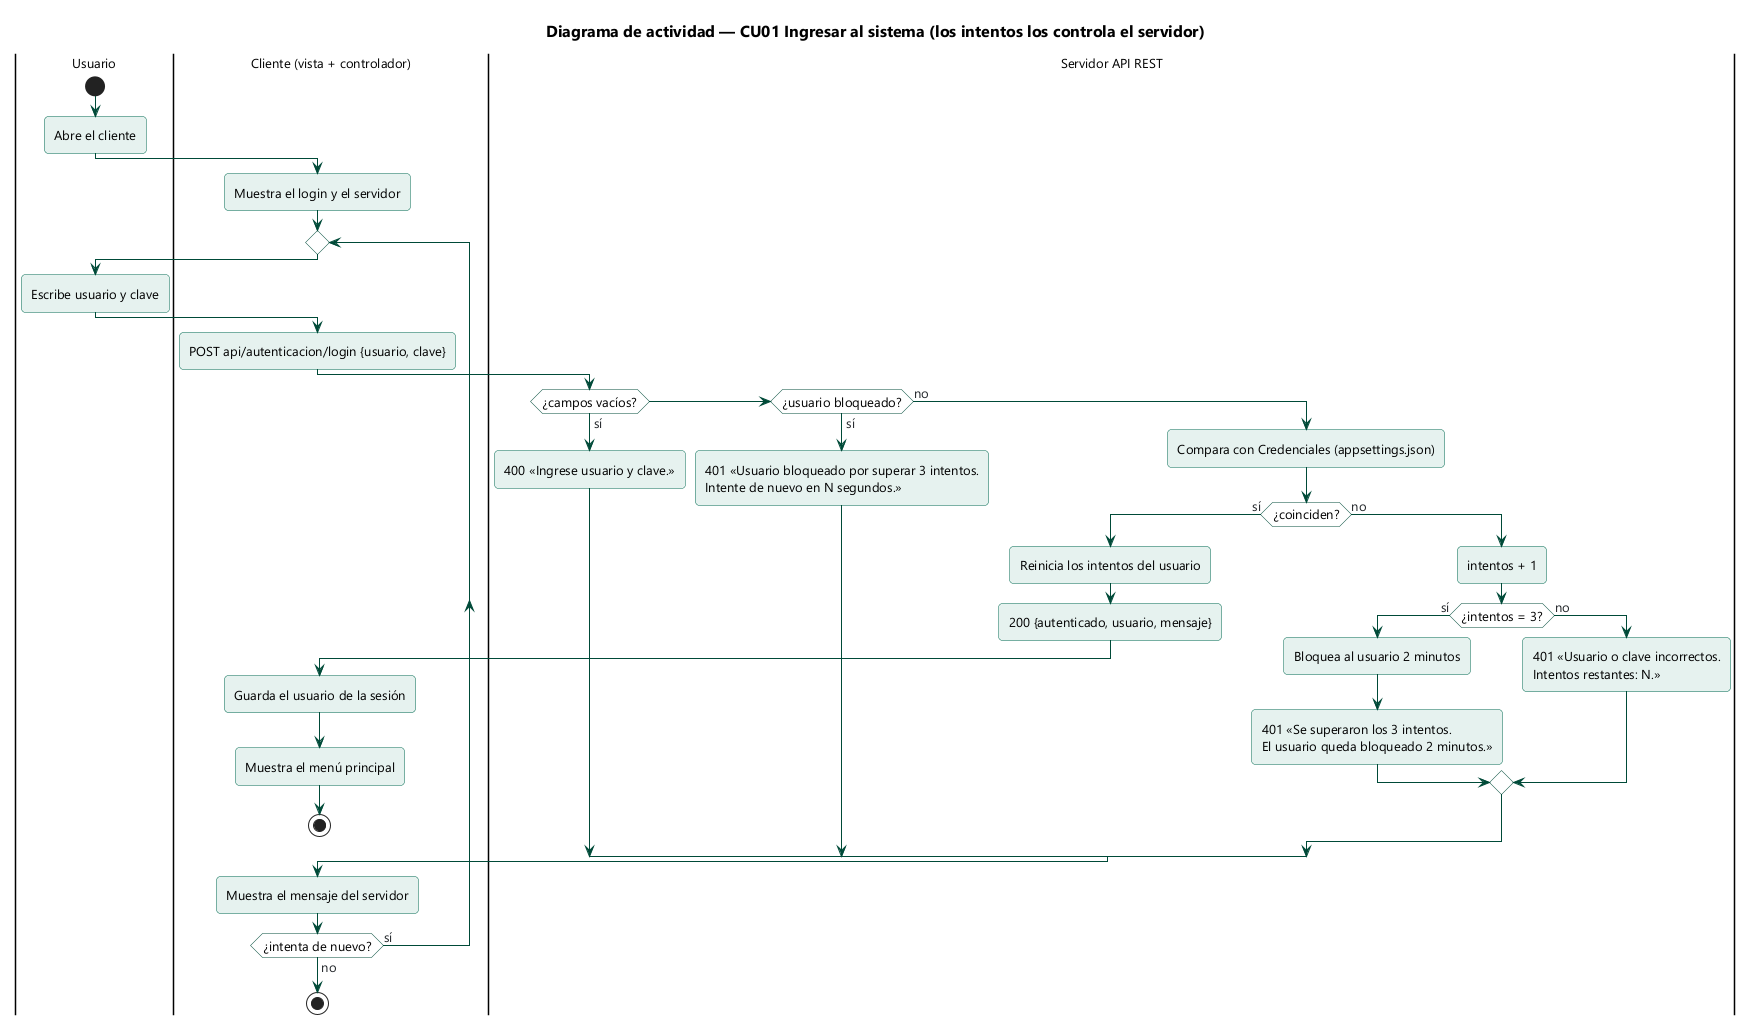

The diagram above was rendered by PlantUML. Its source (embedded in the PNG):
@startuml DA_Ingresar_Sistema
!include ../_estilo.iuml
title Diagrama de actividad — CU01 Ingresar al sistema (los intentos los controla el servidor)

|Usuario|
start
:Abre el cliente;
|Cliente (vista + controlador)|
:Muestra el login y el servidor;
repeat
  |Usuario|
  :Escribe usuario y clave;
  |Cliente (vista + controlador)|
  :POST api/autenticacion/login {usuario, clave};
  |Servidor API REST|
  if (¿campos vacíos?) then (sí)
    :400 «Ingrese usuario y clave.»;
  elseif (¿usuario bloqueado?) then (sí)
    :401 «Usuario bloqueado por superar 3 intentos.\nIntente de nuevo en N segundos.»;
  else (no)
    :Compara con Credenciales (appsettings.json);
    if (¿coinciden?) then (sí)
      :Reinicia los intentos del usuario;
      :200 {autenticado, usuario, mensaje};
      |Cliente (vista + controlador)|
      :Guarda el usuario de la sesión;
      :Muestra el menú principal;
      stop
    else (no)
      |Servidor API REST|
      :intentos + 1;
      if (¿intentos = 3?) then (sí)
        :Bloquea al usuario 2 minutos;
        :401 «Se superaron los 3 intentos.\nEl usuario queda bloqueado 2 minutos.»;
      else (no)
        :401 «Usuario o clave incorrectos.\nIntentos restantes: N.»;
      endif
    endif
  endif
  |Cliente (vista + controlador)|
  :Muestra el mensaje del servidor;
repeat while (¿intenta de nuevo?) is (sí) not (no)
stop
@enduml